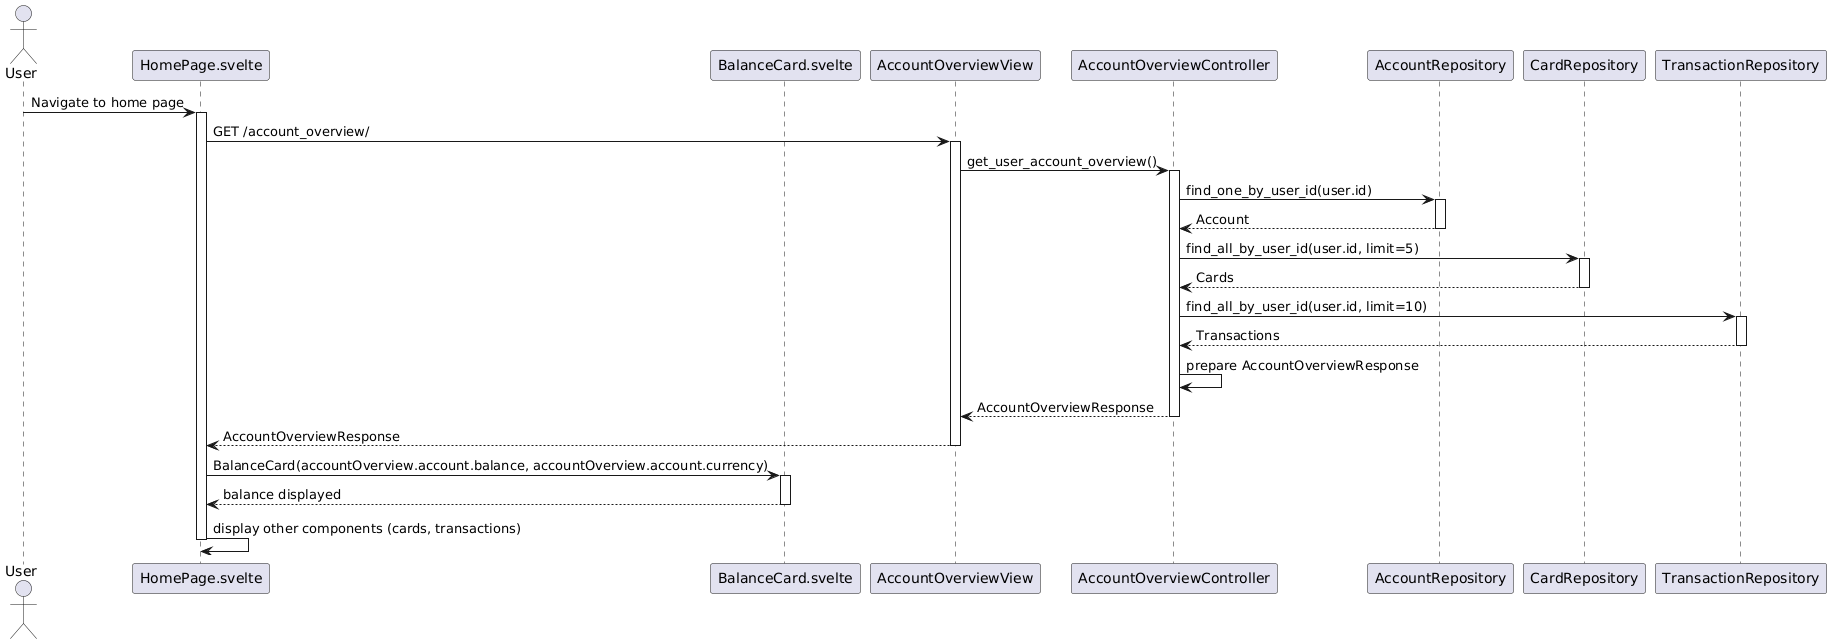

The diagram above was rendered by PlantUML. Its source (embedded in the PNG):
@startuml
actor User

participant "HomePage.svelte" as HomePage
participant "BalanceCard.svelte" as BalanceCard
participant "AccountOverviewView" as AccountOverviewView
participant "AccountOverviewController" as AccountOverviewController
participant "AccountRepository" as AccountRepository
participant "CardRepository" as CardRepository
participant "TransactionRepository" as TransactionRepository

User -> HomePage: Navigate to home page
activate HomePage

HomePage -> AccountOverviewView: GET /account_overview/
activate AccountOverviewView

AccountOverviewView -> AccountOverviewController: get_user_account_overview()
activate AccountOverviewController

AccountOverviewController -> AccountRepository: find_one_by_user_id(user.id)
activate AccountRepository
AccountRepository --> AccountOverviewController: Account
deactivate AccountRepository

AccountOverviewController -> CardRepository: find_all_by_user_id(user.id, limit=5)
activate CardRepository
CardRepository --> AccountOverviewController: Cards
deactivate CardRepository

AccountOverviewController -> TransactionRepository: find_all_by_user_id(user.id, limit=10)
activate TransactionRepository
TransactionRepository --> AccountOverviewController: Transactions
deactivate TransactionRepository

AccountOverviewController -> AccountOverviewController: prepare AccountOverviewResponse
AccountOverviewController --> AccountOverviewView: AccountOverviewResponse
deactivate AccountOverviewController

AccountOverviewView --> HomePage: AccountOverviewResponse
deactivate AccountOverviewView

HomePage -> BalanceCard: BalanceCard(accountOverview.account.balance, accountOverview.account.currency)
activate BalanceCard
BalanceCard --> HomePage: balance displayed
deactivate BalanceCard

HomePage -> HomePage: display other components (cards, transactions)
deactivate HomePage
@enduml